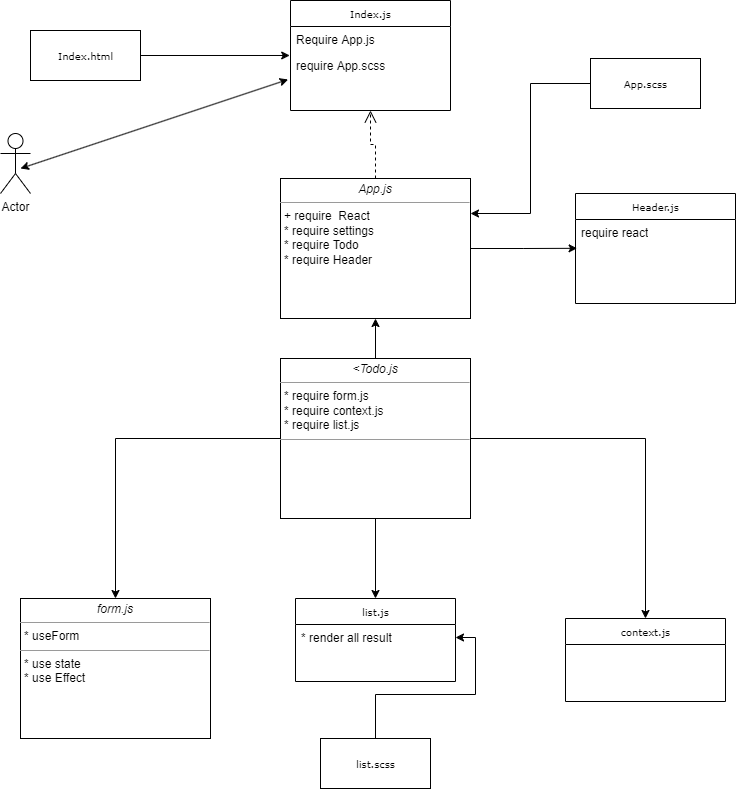

The diagram above was exported from draw.io. Its source (the exported page's mxGraphModel, read from the mxfile embedded in the PNG):
<mxGraphModel dx="1278" dy="489" grid="1" gridSize="10" guides="1" tooltips="1" connect="1" arrows="1" fold="1" page="1" pageScale="1" pageWidth="850" pageHeight="1100" background="none" math="0" shadow="0">
  <root>
    <mxCell id="0" />
    <mxCell id="1" parent="0" />
    <mxCell id="17acba5748e5396b-20" value="Index.js" style="swimlane;html=1;fontStyle=0;childLayout=stackLayout;horizontal=1;startSize=26;fillColor=none;horizontalStack=0;resizeParent=1;resizeLast=0;collapsible=1;marginBottom=0;swimlaneFillColor=#ffffff;rounded=0;shadow=0;comic=0;labelBackgroundColor=none;strokeWidth=1;fontFamily=Verdana;fontSize=10;align=center;" parent="1" vertex="1">
      <mxGeometry x="350" y="42" width="160" height="110" as="geometry" />
    </mxCell>
    <mxCell id="17acba5748e5396b-21" value="Require App.js" style="text;html=1;strokeColor=none;fillColor=none;align=left;verticalAlign=top;spacingLeft=4;spacingRight=4;whiteSpace=wrap;overflow=hidden;rotatable=0;points=[[0,0.5],[1,0.5]];portConstraint=eastwest;" parent="17acba5748e5396b-20" vertex="1">
      <mxGeometry y="26" width="160" height="26" as="geometry" />
    </mxCell>
    <mxCell id="17acba5748e5396b-24" value="require App.scss" style="text;html=1;strokeColor=none;fillColor=none;align=left;verticalAlign=top;spacingLeft=4;spacingRight=4;whiteSpace=wrap;overflow=hidden;rotatable=0;points=[[0,0.5],[1,0.5]];portConstraint=eastwest;" parent="17acba5748e5396b-20" vertex="1">
      <mxGeometry y="52" width="160" height="26" as="geometry" />
    </mxCell>
    <mxCell id="17acba5748e5396b-30" value="Header.js" style="swimlane;html=1;fontStyle=0;childLayout=stackLayout;horizontal=1;startSize=26;fillColor=none;horizontalStack=0;resizeParent=1;resizeLast=0;collapsible=1;marginBottom=0;swimlaneFillColor=#ffffff;rounded=0;shadow=0;comic=0;labelBackgroundColor=none;strokeWidth=1;fontFamily=Verdana;fontSize=10;align=center;" parent="1" vertex="1">
      <mxGeometry x="635" y="235" width="160" height="110" as="geometry" />
    </mxCell>
    <mxCell id="17acba5748e5396b-31" value="require react" style="text;html=1;strokeColor=none;fillColor=none;align=left;verticalAlign=top;spacingLeft=4;spacingRight=4;whiteSpace=wrap;overflow=hidden;rotatable=0;points=[[0,0.5],[1,0.5]];portConstraint=eastwest;" parent="17acba5748e5396b-30" vertex="1">
      <mxGeometry y="26" width="160" height="26" as="geometry" />
    </mxCell>
    <mxCell id="17acba5748e5396b-44" value="list.js" style="swimlane;html=1;fontStyle=0;childLayout=stackLayout;horizontal=1;startSize=26;fillColor=none;horizontalStack=0;resizeParent=1;resizeLast=0;collapsible=1;marginBottom=0;swimlaneFillColor=#ffffff;rounded=0;shadow=0;comic=0;labelBackgroundColor=none;strokeWidth=1;fontFamily=Verdana;fontSize=10;align=center;" parent="1" vertex="1">
      <mxGeometry x="355" y="640" width="160" height="83" as="geometry" />
    </mxCell>
    <mxCell id="17acba5748e5396b-45" value="* render all result&amp;nbsp;" style="text;html=1;strokeColor=none;fillColor=none;align=left;verticalAlign=top;spacingLeft=4;spacingRight=4;whiteSpace=wrap;overflow=hidden;rotatable=0;points=[[0,0.5],[1,0.5]];portConstraint=eastwest;" parent="17acba5748e5396b-44" vertex="1">
      <mxGeometry y="26" width="160" height="26" as="geometry" />
    </mxCell>
    <mxCell id="bRJWRwIhlR3-5mR1flRz-1" style="edgeStyle=orthogonalEdgeStyle;rounded=0;orthogonalLoop=1;jettySize=auto;html=1;exitX=1;exitY=0.5;exitDx=0;exitDy=0;entryX=-0.005;entryY=0.115;entryDx=0;entryDy=0;entryPerimeter=0;" edge="1" parent="1" source="5d2195bd80daf111-14" target="17acba5748e5396b-24">
      <mxGeometry relative="1" as="geometry" />
    </mxCell>
    <mxCell id="5d2195bd80daf111-14" value="Index.html" style="html=1;rounded=0;shadow=0;comic=0;labelBackgroundColor=none;strokeWidth=1;fontFamily=Verdana;fontSize=10;align=center;" parent="1" vertex="1">
      <mxGeometry x="90" y="72" width="110" height="50" as="geometry" />
    </mxCell>
    <mxCell id="bRJWRwIhlR3-5mR1flRz-4" style="edgeStyle=orthogonalEdgeStyle;rounded=0;orthogonalLoop=1;jettySize=auto;html=1;entryX=1;entryY=0.25;entryDx=0;entryDy=0;" edge="1" parent="1" source="5d2195bd80daf111-17" target="5d2195bd80daf111-18">
      <mxGeometry relative="1" as="geometry" />
    </mxCell>
    <mxCell id="5d2195bd80daf111-17" value="App.scss" style="html=1;rounded=0;shadow=0;comic=0;labelBackgroundColor=none;strokeWidth=1;fontFamily=Verdana;fontSize=10;align=center;" parent="1" vertex="1">
      <mxGeometry x="650" y="100" width="110" height="50" as="geometry" />
    </mxCell>
    <mxCell id="5d2195bd80daf111-21" style="edgeStyle=orthogonalEdgeStyle;rounded=0;html=1;labelBackgroundColor=none;startFill=0;endArrow=open;endFill=0;endSize=10;fontFamily=Verdana;fontSize=10;dashed=1;" parent="1" source="5d2195bd80daf111-18" target="17acba5748e5396b-20" edge="1">
      <mxGeometry relative="1" as="geometry" />
    </mxCell>
    <mxCell id="bRJWRwIhlR3-5mR1flRz-3" style="edgeStyle=orthogonalEdgeStyle;rounded=0;orthogonalLoop=1;jettySize=auto;html=1;entryX=0.01;entryY=0.108;entryDx=0;entryDy=0;entryPerimeter=0;" edge="1" parent="1" source="5d2195bd80daf111-18">
      <mxGeometry relative="1" as="geometry">
        <mxPoint x="636.5999999999999" y="289.808" as="targetPoint" />
      </mxGeometry>
    </mxCell>
    <mxCell id="5d2195bd80daf111-18" value="&lt;p style=&quot;margin:0px;margin-top:4px;text-align:center;&quot;&gt;&lt;i&gt;App.js&lt;/i&gt;&lt;/p&gt;&lt;hr size=&quot;1&quot;&gt;&lt;p style=&quot;margin:0px;margin-left:4px;&quot;&gt;+ require&amp;nbsp; React&lt;br&gt;&lt;/p&gt;&lt;p style=&quot;margin:0px;margin-left:4px;&quot;&gt;* require settings&lt;/p&gt;&lt;p style=&quot;margin:0px;margin-left:4px;&quot;&gt;* require Todo&lt;/p&gt;&lt;p style=&quot;margin:0px;margin-left:4px;&quot;&gt;* require Header&lt;/p&gt;" style="verticalAlign=top;align=left;overflow=fill;fontSize=12;fontFamily=Helvetica;html=1;rounded=0;shadow=0;comic=0;labelBackgroundColor=none;strokeWidth=1" parent="1" vertex="1">
      <mxGeometry x="340" y="220" width="190" height="140" as="geometry" />
    </mxCell>
    <mxCell id="bRJWRwIhlR3-5mR1flRz-5" value="" style="edgeStyle=orthogonalEdgeStyle;rounded=0;orthogonalLoop=1;jettySize=auto;html=1;" edge="1" parent="1" source="5d2195bd80daf111-19" target="5d2195bd80daf111-18">
      <mxGeometry relative="1" as="geometry" />
    </mxCell>
    <mxCell id="bRJWRwIhlR3-5mR1flRz-6" style="edgeStyle=orthogonalEdgeStyle;rounded=0;orthogonalLoop=1;jettySize=auto;html=1;" edge="1" parent="1" source="5d2195bd80daf111-19" target="5d2195bd80daf111-20">
      <mxGeometry relative="1" as="geometry" />
    </mxCell>
    <mxCell id="bRJWRwIhlR3-5mR1flRz-9" style="edgeStyle=orthogonalEdgeStyle;rounded=0;orthogonalLoop=1;jettySize=auto;html=1;exitX=0.5;exitY=1;exitDx=0;exitDy=0;entryX=0.5;entryY=0;entryDx=0;entryDy=0;" edge="1" parent="1" source="5d2195bd80daf111-19" target="17acba5748e5396b-44">
      <mxGeometry relative="1" as="geometry" />
    </mxCell>
    <mxCell id="bRJWRwIhlR3-5mR1flRz-13" style="edgeStyle=orthogonalEdgeStyle;rounded=0;orthogonalLoop=1;jettySize=auto;html=1;" edge="1" parent="1" source="5d2195bd80daf111-19" target="bRJWRwIhlR3-5mR1flRz-10">
      <mxGeometry relative="1" as="geometry" />
    </mxCell>
    <mxCell id="5d2195bd80daf111-19" value="&lt;p style=&quot;margin:0px;margin-top:4px;text-align:center;&quot;&gt;&lt;i&gt;&amp;lt;Todo.js&lt;/i&gt;&lt;/p&gt;&lt;hr size=&quot;1&quot;&gt;&lt;p style=&quot;margin:0px;margin-left:4px;&quot;&gt;* require form.js&lt;/p&gt;&lt;p style=&quot;margin:0px;margin-left:4px;&quot;&gt;* require context.js&lt;/p&gt;&lt;p style=&quot;margin:0px;margin-left:4px;&quot;&gt;* require list.js&amp;nbsp;&lt;/p&gt;&lt;hr size=&quot;1&quot;&gt;&lt;p style=&quot;margin:0px;margin-left:4px;&quot;&gt;&lt;br&gt;&lt;/p&gt;" style="verticalAlign=top;align=left;overflow=fill;fontSize=12;fontFamily=Helvetica;html=1;rounded=0;shadow=0;comic=0;labelBackgroundColor=none;strokeWidth=1" parent="1" vertex="1">
      <mxGeometry x="340" y="400" width="190" height="160" as="geometry" />
    </mxCell>
    <mxCell id="5d2195bd80daf111-32" style="edgeStyle=orthogonalEdgeStyle;rounded=0;html=1;dashed=1;labelBackgroundColor=none;startFill=0;endArrow=open;endFill=0;endSize=10;fontFamily=Verdana;fontSize=10;" parent="1" source="5d2195bd80daf111-20" edge="1">
      <mxGeometry relative="1" as="geometry">
        <Array as="points">
          <mxPoint x="170" y="780" />
        </Array>
        <mxPoint x="190" y="744" as="targetPoint" />
      </mxGeometry>
    </mxCell>
    <mxCell id="5d2195bd80daf111-20" value="&lt;p style=&quot;margin:0px;margin-top:4px;text-align:center;&quot;&gt;&lt;i&gt;form.js&lt;/i&gt;&lt;/p&gt;&lt;hr size=&quot;1&quot;&gt;&lt;p style=&quot;margin:0px;margin-left:4px;&quot;&gt;* useForm&lt;/p&gt;&lt;hr size=&quot;1&quot;&gt;&lt;p style=&quot;margin:0px;margin-left:4px;&quot;&gt;* use state&amp;nbsp;&lt;/p&gt;&lt;p style=&quot;margin:0px;margin-left:4px;&quot;&gt;* use Effect&lt;/p&gt;" style="verticalAlign=top;align=left;overflow=fill;fontSize=12;fontFamily=Helvetica;html=1;rounded=0;shadow=0;comic=0;labelBackgroundColor=none;strokeWidth=1" parent="1" vertex="1">
      <mxGeometry x="80" y="640" width="190" height="140" as="geometry" />
    </mxCell>
    <mxCell id="bRJWRwIhlR3-5mR1flRz-10" value="context.js" style="swimlane;html=1;fontStyle=0;childLayout=stackLayout;horizontal=1;startSize=26;fillColor=none;horizontalStack=0;resizeParent=1;resizeLast=0;collapsible=1;marginBottom=0;swimlaneFillColor=#ffffff;rounded=0;shadow=0;comic=0;labelBackgroundColor=none;strokeWidth=1;fontFamily=Verdana;fontSize=10;align=center;" vertex="1" parent="1">
      <mxGeometry x="625" y="660" width="160" height="83" as="geometry" />
    </mxCell>
    <mxCell id="bRJWRwIhlR3-5mR1flRz-15" value="" style="edgeStyle=orthogonalEdgeStyle;rounded=0;orthogonalLoop=1;jettySize=auto;html=1;" edge="1" parent="1" source="bRJWRwIhlR3-5mR1flRz-14" target="17acba5748e5396b-45">
      <mxGeometry relative="1" as="geometry" />
    </mxCell>
    <mxCell id="bRJWRwIhlR3-5mR1flRz-14" value="list.scss" style="html=1;rounded=0;shadow=0;comic=0;labelBackgroundColor=none;strokeWidth=1;fontFamily=Verdana;fontSize=10;align=center;" vertex="1" parent="1">
      <mxGeometry x="380" y="780" width="110" height="50" as="geometry" />
    </mxCell>
    <mxCell id="bRJWRwIhlR3-5mR1flRz-16" value="Actor" style="shape=umlActor;verticalLabelPosition=bottom;verticalAlign=top;html=1;outlineConnect=0;" vertex="1" parent="1">
      <mxGeometry x="60" y="175" width="30" height="60" as="geometry" />
    </mxCell>
    <mxCell id="bRJWRwIhlR3-5mR1flRz-20" value="" style="endArrow=classic;startArrow=classic;html=1;rounded=0;entryX=-0.015;entryY=1.038;entryDx=0;entryDy=0;entryPerimeter=0;" edge="1" parent="1" target="17acba5748e5396b-24">
      <mxGeometry width="50" height="50" relative="1" as="geometry">
        <mxPoint x="80" y="210" as="sourcePoint" />
        <mxPoint x="130" y="160" as="targetPoint" />
      </mxGeometry>
    </mxCell>
  </root>
</mxGraphModel>